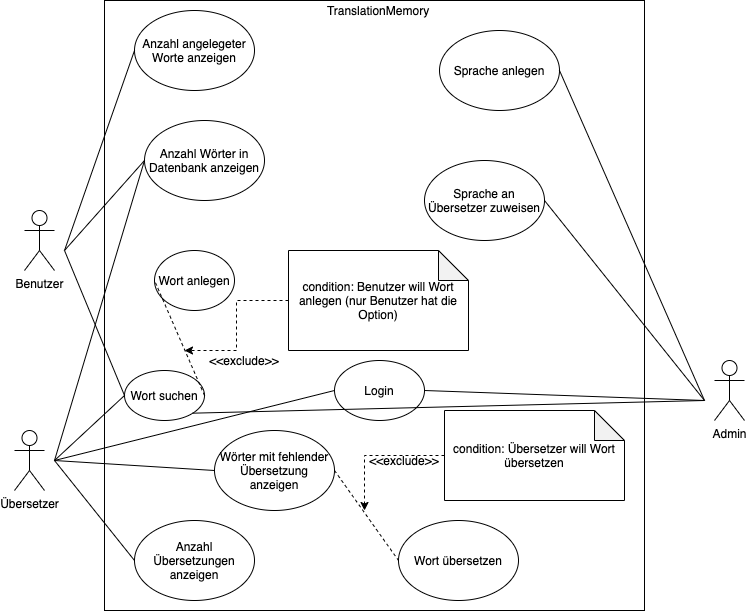

The diagram above was exported from draw.io. Its source (the exported page's mxGraphModel, read from the mxfile embedded in the PNG):
<mxGraphModel dx="1106" dy="803" grid="1" gridSize="10" guides="1" tooltips="1" connect="1" arrows="1" fold="1" page="1" pageScale="1" pageWidth="827" pageHeight="1169" math="0" shadow="0">
  <root>
    <mxCell id="0" />
    <mxCell id="1" parent="0" />
    <mxCell id="PYSeyG0H7-ZORnlUaWt3-1" value="" style="rounded=0;whiteSpace=wrap;html=1;" parent="1" vertex="1">
      <mxGeometry x="140" y="30" width="540" height="610" as="geometry" />
    </mxCell>
    <mxCell id="PYSeyG0H7-ZORnlUaWt3-2" value="Benutzer" style="shape=umlActor;verticalLabelPosition=bottom;verticalAlign=top;html=1;outlineConnect=0;" parent="1" vertex="1">
      <mxGeometry x="60" y="240" width="30" height="60" as="geometry" />
    </mxCell>
    <mxCell id="PYSeyG0H7-ZORnlUaWt3-3" value="Übersetzer" style="shape=umlActor;verticalLabelPosition=bottom;verticalAlign=top;html=1;outlineConnect=0;" parent="1" vertex="1">
      <mxGeometry x="50" y="460" width="30" height="60" as="geometry" />
    </mxCell>
    <mxCell id="PYSeyG0H7-ZORnlUaWt3-4" value="Admin" style="shape=umlActor;verticalLabelPosition=bottom;verticalAlign=top;html=1;outlineConnect=0;" parent="1" vertex="1">
      <mxGeometry x="750" y="390" width="30" height="60" as="geometry" />
    </mxCell>
    <mxCell id="PYSeyG0H7-ZORnlUaWt3-6" value="TranslationMemory" style="text;html=1;strokeColor=none;fillColor=none;align=center;verticalAlign=middle;whiteSpace=wrap;rounded=0;" parent="1" vertex="1">
      <mxGeometry x="394" y="30" width="40" height="20" as="geometry" />
    </mxCell>
    <mxCell id="PYSeyG0H7-ZORnlUaWt3-7" value="Wort suchen" style="ellipse;whiteSpace=wrap;html=1;" parent="1" vertex="1">
      <mxGeometry x="160" y="400" width="80" height="50" as="geometry" />
    </mxCell>
    <mxCell id="PYSeyG0H7-ZORnlUaWt3-8" value="Anzahl angelegeter Worte anzeigen" style="ellipse;whiteSpace=wrap;html=1;" parent="1" vertex="1">
      <mxGeometry x="170" y="40" width="120" height="80" as="geometry" />
    </mxCell>
    <mxCell id="PYSeyG0H7-ZORnlUaWt3-10" value="Anzahl Wörter in Datenbank anzeigen" style="ellipse;whiteSpace=wrap;html=1;" parent="1" vertex="1">
      <mxGeometry x="180" y="150" width="120" height="80" as="geometry" />
    </mxCell>
    <mxCell id="PYSeyG0H7-ZORnlUaWt3-11" value="Wörter mit fehlender Übersetzung anzeigen" style="ellipse;whiteSpace=wrap;html=1;" parent="1" vertex="1">
      <mxGeometry x="250" y="460" width="120" height="80" as="geometry" />
    </mxCell>
    <mxCell id="PYSeyG0H7-ZORnlUaWt3-12" value="Anzahl Übersetzungen anzeigen" style="ellipse;whiteSpace=wrap;html=1;" parent="1" vertex="1">
      <mxGeometry x="170" y="550" width="120" height="80" as="geometry" />
    </mxCell>
    <mxCell id="PYSeyG0H7-ZORnlUaWt3-15" value="" style="endArrow=none;html=1;entryX=0;entryY=0.5;entryDx=0;entryDy=0;" parent="1" target="PYSeyG0H7-ZORnlUaWt3-8" edge="1">
      <mxGeometry width="50" height="50" relative="1" as="geometry">
        <mxPoint x="100" y="280" as="sourcePoint" />
        <mxPoint x="150" y="230" as="targetPoint" />
      </mxGeometry>
    </mxCell>
    <mxCell id="PYSeyG0H7-ZORnlUaWt3-18" value="" style="endArrow=none;html=1;entryX=0;entryY=0.5;entryDx=0;entryDy=0;" parent="1" target="PYSeyG0H7-ZORnlUaWt3-10" edge="1">
      <mxGeometry width="50" height="50" relative="1" as="geometry">
        <mxPoint x="100" y="280" as="sourcePoint" />
        <mxPoint x="320" y="280" as="targetPoint" />
      </mxGeometry>
    </mxCell>
    <mxCell id="PYSeyG0H7-ZORnlUaWt3-19" value="" style="endArrow=none;html=1;entryX=0;entryY=0.5;entryDx=0;entryDy=0;" parent="1" target="PYSeyG0H7-ZORnlUaWt3-7" edge="1">
      <mxGeometry width="50" height="50" relative="1" as="geometry">
        <mxPoint x="100" y="280" as="sourcePoint" />
        <mxPoint x="220" y="390" as="targetPoint" />
      </mxGeometry>
    </mxCell>
    <mxCell id="PYSeyG0H7-ZORnlUaWt3-20" value="" style="endArrow=none;html=1;entryX=0;entryY=0.5;entryDx=0;entryDy=0;" parent="1" target="PYSeyG0H7-ZORnlUaWt3-10" edge="1">
      <mxGeometry width="50" height="50" relative="1" as="geometry">
        <mxPoint x="90" y="490" as="sourcePoint" />
        <mxPoint x="320" y="280" as="targetPoint" />
      </mxGeometry>
    </mxCell>
    <mxCell id="PYSeyG0H7-ZORnlUaWt3-22" value="" style="endArrow=none;html=1;entryX=0;entryY=0.5;entryDx=0;entryDy=0;" parent="1" target="PYSeyG0H7-ZORnlUaWt3-12" edge="1">
      <mxGeometry width="50" height="50" relative="1" as="geometry">
        <mxPoint x="90" y="490" as="sourcePoint" />
        <mxPoint x="200" y="570" as="targetPoint" />
      </mxGeometry>
    </mxCell>
    <mxCell id="PYSeyG0H7-ZORnlUaWt3-23" value="" style="endArrow=none;html=1;entryX=0;entryY=0.5;entryDx=0;entryDy=0;" parent="1" target="PYSeyG0H7-ZORnlUaWt3-11" edge="1">
      <mxGeometry width="50" height="50" relative="1" as="geometry">
        <mxPoint x="90" y="490" as="sourcePoint" />
        <mxPoint x="250" y="470" as="targetPoint" />
      </mxGeometry>
    </mxCell>
    <mxCell id="PYSeyG0H7-ZORnlUaWt3-24" value="" style="endArrow=none;html=1;entryX=0;entryY=0.5;entryDx=0;entryDy=0;" parent="1" target="PYSeyG0H7-ZORnlUaWt3-7" edge="1">
      <mxGeometry width="50" height="50" relative="1" as="geometry">
        <mxPoint x="90" y="490" as="sourcePoint" />
        <mxPoint x="230" y="400" as="targetPoint" />
      </mxGeometry>
    </mxCell>
    <mxCell id="PYSeyG0H7-ZORnlUaWt3-25" value="Login" style="ellipse;whiteSpace=wrap;html=1;" parent="1" vertex="1">
      <mxGeometry x="370" y="390" width="90" height="60" as="geometry" />
    </mxCell>
    <mxCell id="PYSeyG0H7-ZORnlUaWt3-26" value="" style="endArrow=none;html=1;entryX=0;entryY=0.5;entryDx=0;entryDy=0;" parent="1" target="PYSeyG0H7-ZORnlUaWt3-25" edge="1">
      <mxGeometry width="50" height="50" relative="1" as="geometry">
        <mxPoint x="90" y="490" as="sourcePoint" />
        <mxPoint x="340" y="460" as="targetPoint" />
      </mxGeometry>
    </mxCell>
    <mxCell id="PYSeyG0H7-ZORnlUaWt3-27" value="" style="endArrow=none;html=1;exitX=1;exitY=0.5;exitDx=0;exitDy=0;" parent="1" source="PYSeyG0H7-ZORnlUaWt3-25" edge="1">
      <mxGeometry width="50" height="50" relative="1" as="geometry">
        <mxPoint x="570" y="470" as="sourcePoint" />
        <mxPoint x="740" y="430" as="targetPoint" />
      </mxGeometry>
    </mxCell>
    <mxCell id="PYSeyG0H7-ZORnlUaWt3-28" value="Sprache anlegen" style="ellipse;whiteSpace=wrap;html=1;" parent="1" vertex="1">
      <mxGeometry x="475" y="60" width="120" height="80" as="geometry" />
    </mxCell>
    <mxCell id="PYSeyG0H7-ZORnlUaWt3-29" value="" style="endArrow=none;html=1;entryX=1;entryY=0.5;entryDx=0;entryDy=0;" parent="1" target="PYSeyG0H7-ZORnlUaWt3-28" edge="1">
      <mxGeometry width="50" height="50" relative="1" as="geometry">
        <mxPoint x="740" y="430" as="sourcePoint" />
        <mxPoint x="440" y="340" as="targetPoint" />
      </mxGeometry>
    </mxCell>
    <mxCell id="PYSeyG0H7-ZORnlUaWt3-30" value="Sprache an Übersetzer zuweisen" style="ellipse;whiteSpace=wrap;html=1;" parent="1" vertex="1">
      <mxGeometry x="460" y="190" width="120" height="80" as="geometry" />
    </mxCell>
    <mxCell id="PYSeyG0H7-ZORnlUaWt3-31" value="" style="endArrow=none;html=1;entryX=1;entryY=0.5;entryDx=0;entryDy=0;" parent="1" target="PYSeyG0H7-ZORnlUaWt3-30" edge="1">
      <mxGeometry width="50" height="50" relative="1" as="geometry">
        <mxPoint x="740" y="430" as="sourcePoint" />
        <mxPoint x="440" y="340" as="targetPoint" />
      </mxGeometry>
    </mxCell>
    <mxCell id="PYSeyG0H7-ZORnlUaWt3-33" value="Wort anlegen" style="ellipse;whiteSpace=wrap;html=1;" parent="1" vertex="1">
      <mxGeometry x="190" y="280" width="80" height="60" as="geometry" />
    </mxCell>
    <mxCell id="PYSeyG0H7-ZORnlUaWt3-34" value="" style="endArrow=none;dashed=1;html=1;exitX=1;exitY=0.5;exitDx=0;exitDy=0;entryX=0;entryY=0.5;entryDx=0;entryDy=0;" parent="1" source="PYSeyG0H7-ZORnlUaWt3-7" target="PYSeyG0H7-ZORnlUaWt3-33" edge="1">
      <mxGeometry width="50" height="50" relative="1" as="geometry">
        <mxPoint x="410" y="380" as="sourcePoint" />
        <mxPoint x="460" y="330" as="targetPoint" />
        <Array as="points" />
      </mxGeometry>
    </mxCell>
    <mxCell id="PYSeyG0H7-ZORnlUaWt3-36" style="edgeStyle=orthogonalEdgeStyle;rounded=0;orthogonalLoop=1;jettySize=auto;html=1;exitX=0;exitY=0.5;exitDx=0;exitDy=0;exitPerimeter=0;jumpStyle=gap;dashed=1;" parent="1" source="PYSeyG0H7-ZORnlUaWt3-35" edge="1">
      <mxGeometry relative="1" as="geometry">
        <mxPoint x="220" y="380" as="targetPoint" />
      </mxGeometry>
    </mxCell>
    <mxCell id="PYSeyG0H7-ZORnlUaWt3-35" value="condition: Benutzer will Wort anlegen (nur Benutzer hat die Option)" style="shape=note;whiteSpace=wrap;html=1;backgroundOutline=1;darkOpacity=0.05;" parent="1" vertex="1">
      <mxGeometry x="324" y="280" width="180" height="100" as="geometry" />
    </mxCell>
    <mxCell id="PYSeyG0H7-ZORnlUaWt3-37" value="" style="endArrow=none;html=1;exitX=1;exitY=1;exitDx=0;exitDy=0;" parent="1" source="PYSeyG0H7-ZORnlUaWt3-7" edge="1">
      <mxGeometry width="50" height="50" relative="1" as="geometry">
        <mxPoint x="500" y="440" as="sourcePoint" />
        <mxPoint x="740" y="430" as="targetPoint" />
      </mxGeometry>
    </mxCell>
    <mxCell id="PYSeyG0H7-ZORnlUaWt3-38" value="&amp;lt;&amp;lt;exclude&amp;gt;&amp;gt;" style="text;html=1;strokeColor=none;fillColor=none;align=center;verticalAlign=middle;whiteSpace=wrap;rounded=0;" parent="1" vertex="1">
      <mxGeometry x="260" y="380" width="40" height="20" as="geometry" />
    </mxCell>
    <mxCell id="qc9CJkX7kP2oaU_YGDUi-1" value="Wort übersetzen" style="ellipse;whiteSpace=wrap;html=1;" parent="1" vertex="1">
      <mxGeometry x="434" y="550" width="120" height="80" as="geometry" />
    </mxCell>
    <mxCell id="qc9CJkX7kP2oaU_YGDUi-4" style="edgeStyle=orthogonalEdgeStyle;rounded=0;orthogonalLoop=1;jettySize=auto;html=1;exitX=0;exitY=0.5;exitDx=0;exitDy=0;exitPerimeter=0;dashed=1;" parent="1" source="qc9CJkX7kP2oaU_YGDUi-2" edge="1">
      <mxGeometry relative="1" as="geometry">
        <mxPoint x="400" y="540" as="targetPoint" />
      </mxGeometry>
    </mxCell>
    <mxCell id="qc9CJkX7kP2oaU_YGDUi-2" value="condition: Übersetzer will Wort übersetzen" style="shape=note;whiteSpace=wrap;html=1;backgroundOutline=1;darkOpacity=0.05;" parent="1" vertex="1">
      <mxGeometry x="480" y="440" width="180" height="90" as="geometry" />
    </mxCell>
    <mxCell id="qc9CJkX7kP2oaU_YGDUi-3" value="" style="endArrow=none;dashed=1;html=1;exitX=1;exitY=0.5;exitDx=0;exitDy=0;entryX=0;entryY=0.5;entryDx=0;entryDy=0;" parent="1" source="PYSeyG0H7-ZORnlUaWt3-11" target="qc9CJkX7kP2oaU_YGDUi-1" edge="1">
      <mxGeometry width="50" height="50" relative="1" as="geometry">
        <mxPoint x="390" y="430" as="sourcePoint" />
        <mxPoint x="440" y="380" as="targetPoint" />
      </mxGeometry>
    </mxCell>
    <mxCell id="qc9CJkX7kP2oaU_YGDUi-5" value="&amp;lt;&amp;lt;exclude&amp;gt;&amp;gt;" style="text;html=1;strokeColor=none;fillColor=none;align=center;verticalAlign=middle;whiteSpace=wrap;rounded=0;" parent="1" vertex="1">
      <mxGeometry x="420" y="480" width="40" height="20" as="geometry" />
    </mxCell>
  </root>
</mxGraphModel>